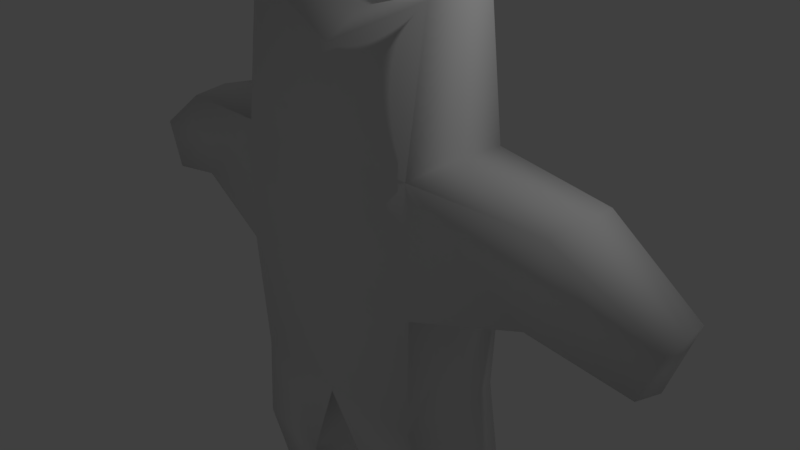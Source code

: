 # Source: day04.blend  (saved by Blender 2.77.0; exported with 4.5.12 LTS)
import bpy
from mathutils import Matrix  # noqa: F401  (used for matrix-valued properties, if any)

bpy.ops.wm.read_factory_settings(use_empty=True)
scene = bpy.context.scene
scene.name = 'Scene'

# ---- collections
col_collection_1 = bpy.data.collections.new('Collection 1'); scene.collection.children.link(col_collection_1)
col_collection_9 = bpy.data.collections.new('Collection 9'); scene.collection.children.link(col_collection_9)
col_collection_10 = bpy.data.collections.new('Collection 10'); scene.collection.children.link(col_collection_10)

# ---- world
world_world = bpy.data.worlds.new('World'); scene.world = world_world
world_world.color = (0.05088, 0.05088, 0.05088)
world_world.use_sun_shadow = False
world_world.sun_shadow_jitter_overblur = 0.0
world_world.cycles.sampling_method = 'MANUAL'

# ---- cameras
cam_camera = bpy.data.cameras.new('Camera')
cam_camera.clip_end = 100.0
cam_camera.lens = 35.0
cam_camera.sensor_width = 32.0
cam_camera.sensor_height = 18.0
cam_camera.ortho_scale = 7.314
cam_camera.dof.focus_distance = 0.0
cam_camera.dof.aperture_fstop = 128.0

# ---- lights
light_lamp = bpy.data.lights.new('Lamp', 'POINT')
light_lamp.transmission_factor = 0.0
light_lamp.cutoff_distance = 30.0
light_lamp.energy = 100.0
light_lamp.shadow_buffer_clip_start = 1.001
light_lamp.shadow_soft_size = 0.1
light_lamp.shadow_maximum_resolution = 0.006
light_lamp.use_absolute_resolution = True

# ---- meshes
me_cube_001 = bpy.data.meshes.new('Cube.001')
me_cube_001.from_pydata([(1.4, -0.7551, -1.667), (1.4, -0.7551, 1.667), (1.4, 0.7551, -1.667), (1.4, 0.7551, 1.667), (0.6857, -7.436e-09, -3.425), (0.6857, -0.6208, -3.229), (1.47, 0.7929, 0.0), (1.47, 0.0, 1.75), (1.47, -0.7929, 0.0), (1.47, 0.0, -1.75), (0.626, -1.956e-08, -4.748), (1.68, 0.0, 0.0), (1.836, -7.436e-09, -3.229), (0.6857, 0.6208, -3.229), (1.782, 0.5912, -3.164), (1.441, -0.4799, 3.512), (1.441, 0.4799, 3.512), (1.782, -0.5912, -3.164), (1.513, 0.0, 3.598), (1.353, 0.3834, -4.816), (0.6667, 0.4025, -4.628), (1.373, 1.356e-08, -4.868), (0.6667, -0.4025, -4.628), (0.626, -1.956e-08, -4.748), (1.353, -0.3834, -4.816), (0.6667, -0.4025, -4.628), (1.373, 1.356e-08, -4.868), (0.6667, 0.4025, -4.628), (1.353, 0.3834, -4.816), (1.353, -0.3834, -4.816), (3.108, -0.5143, 1.533), (3.108, 0.5143, 1.533), (2.886, 0.5401, 0.4184), (3.167, 2.085e-09, 1.577), (2.886, -0.5401, 0.4184), (3.025, 2.093e-09, 0.3846), (4.346, -0.3235, 0.7865), (4.346, 0.3235, 0.7865), (4.104, 0.3397, 0.1138), (4.387, 5.09e-08, 0.8083), (4.104, -0.3397, 0.1138), (4.187, 4.802e-08, 0.07991), (-1.4, -0.7551, -1.667), (-1.4, -0.7551, 1.667), (-1.4, 0.7551, -1.667), (-1.4, 0.7551, 1.667), (-0.6857, -7.436e-09, -3.425), (-0.6857, -0.6208, -3.229), (0.0, 0.7929, 1.75), (-1.47, 0.7929, 0.0), (0.0, 0.7929, -1.75), (-1.47, 0.0, 1.75), (-1.47, -0.7929, 0.0), (-1.47, 0.0, -1.75), (0.0, -0.7929, 1.75), (0.0, -0.7929, -1.75), (-0.626, -1.956e-08, -4.748), (0.0, 0.0, -2.0), (0.0, -0.9061, 0.0), (-1.68, 0.0, 0.0), (0.0, 0.9061, 0.0), (-1.836, -7.436e-09, -3.229), (-0.6857, 0.6208, -3.229), (-1.782, 0.5912, -3.164), (-1.441, -0.4799, 3.512), (-1.441, 0.4799, 3.512), (-1.782, -0.5912, -3.164), (0.0, 0.6104, 2.867), (-1.513, 0.0, 3.598), (0.0, -0.6104, 2.867), (0.0, 0.0, 3.179), (-1.353, 0.3834, -4.816), (-0.6667, 0.4025, -4.628), (-1.373, 1.356e-08, -4.868), (-0.6667, -0.4025, -4.628), (-0.626, -1.956e-08, -4.748), (-1.353, -0.3834, -4.816), (-0.6667, -0.4025, -4.628), (-1.373, 1.356e-08, -4.868), (-0.6667, 0.4025, -4.628), (-1.353, 0.3834, -4.816), (-1.353, -0.3834, -4.816), (-3.108, -0.5143, 1.533), (-3.108, 0.5143, 1.533), (-2.886, 0.5401, 0.4184), (-3.167, 2.085e-09, 1.577), (-2.886, -0.5401, 0.4184), (-3.025, 2.093e-09, 0.3846), (-4.346, -0.3235, 0.7865), (-4.346, 0.3235, 0.7865), (-4.104, 0.3397, 0.1138), (-4.387, 5.09e-08, 0.8083), (-4.104, -0.3397, 0.1138), (-4.187, 4.802e-08, 0.07991)], [], [(26, 29, 24, 21), (60, 6, 2, 50), (11, 8, 0, 9), (29, 25, 22, 24), (23, 20, 19, 21), (1, 7, 18, 15), (54, 1, 15, 69), (27, 28, 19, 20), (13, 14, 28, 27), (8, 58, 55, 0), (1, 54, 58, 8), (28, 26, 21, 19), (6, 11, 9, 2), (7, 1, 30, 33), (11, 6, 32, 35), (12, 17, 29, 26), (14, 12, 26, 28), (48, 3, 6, 60), (10, 27, 20, 23), (4, 13, 27, 10), (17, 5, 25, 29), (5, 4, 10, 25), (15, 18, 70, 69), (18, 16, 67, 70), (22, 23, 21, 24), (7, 3, 16, 18), (3, 48, 67, 16), (25, 10, 23, 22), (55, 57, 4, 5), (9, 0, 17, 12), (50, 2, 14, 13), (2, 9, 12, 14), (57, 50, 13, 4), (0, 55, 5, 17), (33, 30, 36, 39), (31, 33, 39, 37), (3, 7, 33, 31), (6, 3, 31, 32), (8, 11, 35, 34), (1, 8, 34, 30), (37, 39, 41, 38), (39, 36, 40, 41), (35, 32, 38, 41), (30, 34, 40, 36), (32, 31, 37, 38), (34, 35, 41, 40), (78, 73, 76, 81), (60, 50, 44, 49), (59, 53, 42, 52), (81, 76, 74, 77), (75, 73, 71, 72), (43, 64, 68, 51), (54, 69, 64, 43), (79, 72, 71, 80), (62, 79, 80, 63), (52, 42, 55, 58), (43, 52, 58, 54), (80, 71, 73, 78), (49, 44, 53, 59), (51, 85, 82, 43), (59, 87, 84, 49), (61, 78, 81, 66), (63, 80, 78, 61), (48, 60, 49, 45), (56, 75, 72, 79), (46, 56, 79, 62), (66, 81, 77, 47), (47, 77, 56, 46), (64, 69, 70, 68), (68, 70, 67, 65), (74, 76, 73, 75), (51, 68, 65, 45), (45, 65, 67, 48), (77, 74, 75, 56), (55, 47, 46, 57), (53, 61, 66, 42), (50, 62, 63, 44), (44, 63, 61, 53), (57, 46, 62, 50), (42, 66, 47, 55), (85, 91, 88, 82), (83, 89, 91, 85), (45, 83, 85, 51), (49, 84, 83, 45), (52, 86, 87, 59), (43, 82, 86, 52), (89, 90, 93, 91), (91, 93, 92, 88), (87, 93, 90, 84), (82, 88, 92, 86), (84, 90, 89, 83), (86, 92, 93, 87)])
me_cube_001.polygons.foreach_set('use_smooth', [True] * 92)
me_cube_001.use_remesh_preserve_volume = False
me_cube_001.use_remesh_preserve_attributes = False
me_cube_001.use_mirror_vertex_groups = False
me_cube_001.update()
arm_armature = bpy.data.armatures.new('Armature')  # bones are not reproduced

# ---- objects
ob_lamp = bpy.data.objects.new('Lamp', light_lamp)
ob_camera = bpy.data.objects.new('Camera', cam_camera)
ob_cube = bpy.data.objects.new('Cube', me_cube_001)
ob_armature = bpy.data.objects.new('Armature', arm_armature)

# ---- transforms, parenting, visibility, modifiers, constraints
ob_lamp.location = (4.076, 1.005, 5.904)
ob_lamp.rotation_euler = (0.6503, 0.05522, 1.866)
ob_lamp.lock_rotations_4d = False
ob_lamp.empty_display_type = 'ARROWS'
ob_lamp.color = (0.0, 0.0, 0.0, 0.0)
ob_lamp.lineart.crease_threshold = 0.0
ob_camera.location = (7.481, -6.508, 5.344)
ob_camera.rotation_euler = (1.109, 0.01082, 0.8149)
ob_camera.lock_rotations_4d = False
ob_camera.empty_display_type = 'ARROWS'
ob_camera.color = (0.0, 0.0, 0.0, 0.0)
ob_camera.display_type = 'WIRE'
ob_camera.lineart.crease_threshold = 0.0
ob_cube.parent = ob_armature
ob_cube.matrix_parent_inverse = Matrix(((1.0, 0.0, 0.0, 0.0), (0.0, 1.0, 0.0, 0.0), (0.0, 0.0, 1.0, 1.0), (0.0, 0.0, 0.0, 1.0)))
ob_cube.location = (0.0, 0.0, 0.0)
ob_cube.lineart.crease_threshold = 0.0
_vg = ob_cube.vertex_groups.new(name='Bone')
for _i, _w in zip([6, 8, 49, 52, 58, 60], [0.05151, 0.04205, 0.05151, 0.04205, 0.4363, 0.4369]): _vg.add([_i], _w, 'REPLACE')
_vg = ob_cube.vertex_groups.new(name='Bone.001')
for _i, _w in zip([6, 8, 49, 52, 58, 60], [0.05151, 0.04205, 0.05151, 0.04205, 0.4363, 0.4369]): _vg.add([_i], _w, 'REPLACE')
_vg = ob_cube.vertex_groups.new(name='Bone.002')
for _i, _w in zip([1, 3, 7, 15, 16, 18, 43, 45, 48, 51, 54, 64, 65, 67, 68, 69, 70], [0.08606, 0.08805, 0.02934, 0.7868, 0.8091, 0.8161, 0.08606, 0.08805, 0.8393, 0.02934, 0.8427, 0.7868, 0.8091, 0.961, 0.8161, 0.9613, 0.989]): _vg.add([_i], _w, 'REPLACE')
_vg = ob_cube.vertex_groups.new(name='Bone.003_L')
for _i, _w in zip([0, 1, 3, 6, 7, 8, 11, 15, 16, 18, 31, 32, 34, 35, 48, 54], [0.005131, 0.8421, 0.836, 0.4385, 0.919, 0.4417, 0.5636, 0.1987, 0.1762, 0.172, 0.004783, 0.05992, 0.04772, 0.01542, 0.05419, 0.05571]): _vg.add([_i], _w, 'REPLACE')
_vg = ob_cube.vertex_groups.new(name='Bone.003_L.002')
for _i, _w in zip([1, 3, 6, 8, 11, 30, 31, 32, 33, 34, 35, 36, 37, 38, 40], [0.02631, 0.02722, 0.3446, 0.3736, 0.2247, 0.4939, 0.49, 0.6647, 0.4889, 0.7087, 0.2738, 0.003972, 0.02952, 0.03653, 0.04846]): _vg.add([_i], _w, 'REPLACE')
_vg = ob_cube.vertex_groups.new(name='Bone.003_L.003')
for _i, _w in zip([11, 30, 31, 32, 33, 34, 35, 36, 37, 38, 39, 40, 41], [0.0641, 0.4835, 0.4796, 0.2546, 0.4995, 0.2278, 0.6851, 0.9716, 0.9571, 0.9512, 0.9774, 0.946, 0.9866]): _vg.add([_i], _w, 'REPLACE')
_vg = ob_cube.vertex_groups.new(name='Bone.003_R')
for _i, _w in zip([42, 43, 45, 48, 49, 51, 52, 54, 59, 64, 65, 68, 83, 84, 86, 87], [0.005131, 0.8421, 0.836, 0.05419, 0.4385, 0.919, 0.4417, 0.05571, 0.5636, 0.1987, 0.1762, 0.172, 0.004783, 0.05992, 0.04772, 0.01542]): _vg.add([_i], _w, 'REPLACE')
_vg = ob_cube.vertex_groups.new(name='Bone.003_R.002')
for _i, _w in zip([43, 45, 49, 52, 59, 82, 83, 84, 85, 86, 87, 88, 89, 90, 92], [0.02631, 0.02722, 0.3446, 0.3736, 0.2247, 0.4939, 0.49, 0.6647, 0.4889, 0.7087, 0.2738, 0.003972, 0.02952, 0.03653, 0.04846]): _vg.add([_i], _w, 'REPLACE')
_vg = ob_cube.vertex_groups.new(name='Bone.003_R.003')
for _i, _w in zip([59, 82, 83, 84, 85, 86, 87, 88, 89, 90, 91, 92, 93], [0.0641, 0.4835, 0.4796, 0.2546, 0.4995, 0.2278, 0.6851, 0.9716, 0.9571, 0.9512, 0.9774, 0.946, 0.9866]): _vg.add([_i], _w, 'REPLACE')
_vg = ob_cube.vertex_groups.new(name='Bone.004_L')
for _i, _w in zip([0, 2, 5, 6, 8, 9, 11, 13, 42, 44, 50, 55, 57, 62], [0.7208, 0.4211, 0.03001, 0.01991, 0.04587, 0.1125, 0.01288, 0.03189, 0.02645, 0.005269, 0.4407, 0.4601, 0.4529, 0.02566]): _vg.add([_i], _w, 'REPLACE')
_vg = ob_cube.vertex_groups.new(name='Bone.004_L.001')
for _i, _w in zip([0, 2, 4, 5, 6, 9, 11, 12, 13, 14, 17, 25, 27, 28, 50], [0.159, 0.4921, 0.1798, 0.7115, 0.02973, 0.8385, 0.05728, 0.5002, 0.6771, 0.5165, 0.504, 0.03897, 0.04225, 0.02038, 0.02794]): _vg.add([_i], _w, 'REPLACE')
_vg = ob_cube.vertex_groups.new(name='Bone.004_L.002')
for _i, _w in zip([4, 5, 10, 12, 13, 14, 17, 19, 20, 21, 22, 23, 24, 25, 26, 27, 28, 29], [0.7937, 0.2198, 1.004, 0.4971, 0.2382, 0.4677, 0.475, 1.0, 1.0, 1.0, 1.0, 1.0, 1.0, 0.9512, 0.982, 0.9481, 0.963, 0.9749]): _vg.add([_i], _w, 'REPLACE')
_vg = ob_cube.vertex_groups.new(name='Bone.004_R')
for _i, _w in zip([0, 2, 13, 42, 44, 47, 49, 50, 52, 53, 55, 57, 59, 62], [0.02645, 0.005269, 0.02566, 0.7208, 0.4211, 0.03001, 0.01991, 0.4407, 0.04587, 0.1125, 0.4601, 0.4529, 0.01288, 0.03189]): _vg.add([_i], _w, 'REPLACE')
_vg = ob_cube.vertex_groups.new(name='Bone.004_R.001')
for _i, _w in zip([42, 44, 46, 47, 49, 50, 53, 59, 61, 62, 63, 66, 77, 79, 80], [0.159, 0.4921, 0.1798, 0.7115, 0.02973, 0.02794, 0.8385, 0.05728, 0.5002, 0.6771, 0.5165, 0.504, 0.03897, 0.04225, 0.02038]): _vg.add([_i], _w, 'REPLACE')
_vg = ob_cube.vertex_groups.new(name='Bone.004_R.002')
for _i, _w in zip([46, 47, 56, 61, 62, 63, 66, 71, 72, 73, 74, 75, 76, 77, 78, 79, 80, 81], [0.7937, 0.2198, 1.004, 0.4971, 0.2382, 0.4677, 0.475, 1.0, 1.0, 1.0, 1.0, 1.0, 1.0, 0.9512, 0.982, 0.9481, 0.963, 0.9749]): _vg.add([_i], _w, 'REPLACE')
_m = ob_cube.modifiers.new('Armature', 'ARMATURE')
_m.object = ob_armature
ob_armature.location = (0.0, 0.0, -1.0)
ob_armature.show_in_front = True
ob_armature.lineart.crease_threshold = 0.0

# ---- collection membership
col_collection_1.objects.link(ob_lamp)
col_collection_1.objects.link(ob_camera)
col_collection_9.objects.link(ob_cube)
col_collection_10.objects.link(ob_armature)

# ---- scene / render settings (as saved in the file)
scene.camera = ob_camera
scene.frame_start = 1; scene.frame_end = 250; scene.frame_set(1)
scene.render.engine = 'BLENDER_EEVEE_NEXT'
scene.render.resolution_percentage = 50
scene.render.dither_intensity = 0.0
scene.cycles.use_denoising = False
scene.cycles.samples = 128
scene.cycles.sampling_pattern = 'TABULATED_SOBOL'
scene.cycles.light_sampling_threshold = 0.0
scene.cycles.use_adaptive_sampling = False
scene.cycles.use_light_tree = False
scene.cycles.blur_glossy = 0.0
scene.cycles.sample_clamp_indirect = 0.0
scene.view_settings.view_transform = 'Standard'
bpy.context.view_layer.update()
